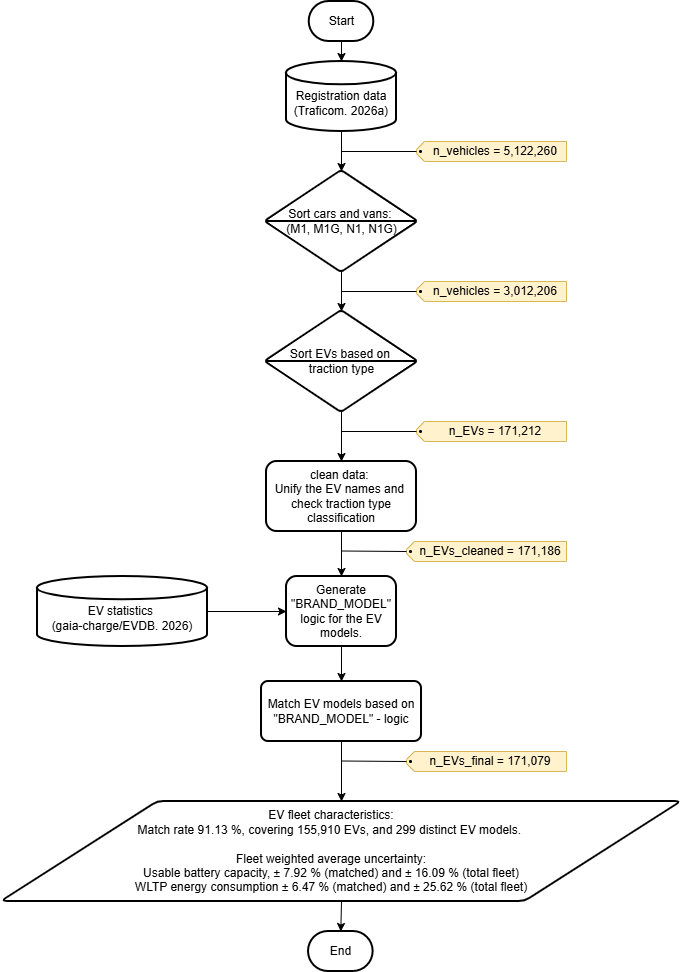

The diagram above was exported from draw.io. Its source (the exported page's mxGraphModel, read from the mxfile embedded in the PNG):
<mxGraphModel dx="1355" dy="729" grid="1" gridSize="10" guides="1" tooltips="1" connect="1" arrows="1" fold="1" page="1" pageScale="1" pageWidth="827" pageHeight="1169" math="0" shadow="0">
  <root>
    <mxCell id="0" />
    <mxCell id="1" parent="0" />
    <mxCell id="DZHGl7l6YUHLXPk3KaYf-1" parent="1" style="strokeWidth=2;html=1;shape=mxgraph.flowchart.database;whiteSpace=wrap;verticalAlign=middle;labelPosition=center;verticalLabelPosition=middle;align=center;labelBorderColor=none;labelBackgroundColor=none;" value="&lt;div&gt;&lt;br&gt;&lt;/div&gt;Registration data (Traficom. 2026a)" vertex="1">
      <mxGeometry height="70" width="110" x="359" y="80" as="geometry" />
    </mxCell>
    <mxCell id="DZHGl7l6YUHLXPk3KaYf-12" edge="1" parent="1" source="DZHGl7l6YUHLXPk3KaYf-2" style="edgeStyle=orthogonalEdgeStyle;rounded=0;orthogonalLoop=1;jettySize=auto;html=1;exitX=0.5;exitY=1;exitDx=0;exitDy=0;exitPerimeter=0;entryX=0.5;entryY=0;entryDx=0;entryDy=0;" target="pbG6WVjpSnxu4x37dKhF-12">
      <mxGeometry relative="1" as="geometry">
        <mxPoint x="414" y="547" as="targetPoint" />
      </mxGeometry>
    </mxCell>
    <mxCell id="DZHGl7l6YUHLXPk3KaYf-2" parent="1" style="verticalLabelPosition=middle;verticalAlign=middle;html=1;shape=mxgraph.flowchart.sort;labelPosition=center;align=center;strokeWidth=2;" value="Sort EVs based on&amp;nbsp;&lt;div&gt;traction type&lt;/div&gt;" vertex="1">
      <mxGeometry height="100" width="150" x="339" y="330" as="geometry" />
    </mxCell>
    <mxCell id="DZHGl7l6YUHLXPk3KaYf-4" edge="1" parent="1" source="DZHGl7l6YUHLXPk3KaYf-1" style="edgeStyle=orthogonalEdgeStyle;rounded=0;orthogonalLoop=1;jettySize=auto;html=1;exitX=0.5;exitY=1;exitDx=0;exitDy=0;exitPerimeter=0;entryX=0.5;entryY=0;entryDx=0;entryDy=0;entryPerimeter=0;" target="FIxt_AoI_1ot7jI8PBR0-1">
      <mxGeometry relative="1" as="geometry">
        <mxPoint x="414" y="165" as="targetPoint" />
      </mxGeometry>
    </mxCell>
    <mxCell id="DZHGl7l6YUHLXPk3KaYf-6" edge="1" parent="1" source="pbG6WVjpSnxu4x37dKhF-2" style="edgeStyle=orthogonalEdgeStyle;rounded=0;orthogonalLoop=1;jettySize=auto;html=1;exitX=0.5;exitY=1;exitDx=0;exitDy=0;exitPerimeter=0;entryX=0.5;entryY=0;entryDx=0;entryDy=0;entryPerimeter=0;" target="DZHGl7l6YUHLXPk3KaYf-1">
      <mxGeometry relative="1" as="geometry">
        <mxPoint x="414" y="70" as="sourcePoint" />
      </mxGeometry>
    </mxCell>
    <mxCell id="FIxt_AoI_1ot7jI8PBR0-10" edge="1" parent="1" source="pbG6WVjpSnxu4x37dKhF-12" style="edgeStyle=orthogonalEdgeStyle;rounded=0;orthogonalLoop=1;jettySize=auto;html=1;exitX=0.5;exitY=1;exitDx=0;exitDy=0;entryX=0.5;entryY=0;entryDx=0;entryDy=0;" target="pbG6WVjpSnxu4x37dKhF-16">
      <mxGeometry relative="1" x="-0.7908" as="geometry">
        <mxPoint x="414" y="622" as="sourcePoint" />
        <mxPoint x="414" y="600" as="targetPoint" />
      </mxGeometry>
    </mxCell>
    <mxCell id="pbG6WVjpSnxu4x37dKhF-26" edge="1" parent="1" source="DZHGl7l6YUHLXPk3KaYf-15" style="edgeStyle=orthogonalEdgeStyle;rounded=0;orthogonalLoop=1;jettySize=auto;html=1;exitX=1;exitY=0.5;exitDx=0;exitDy=0;exitPerimeter=0;entryX=0;entryY=0.5;entryDx=0;entryDy=0;defaultLabelBackgroundColor=page;" target="pbG6WVjpSnxu4x37dKhF-16">
      <mxGeometry relative="1" as="geometry" />
    </mxCell>
    <mxCell id="DZHGl7l6YUHLXPk3KaYf-15" parent="1" style="strokeWidth=2;html=1;shape=mxgraph.flowchart.database;whiteSpace=wrap;verticalAlign=middle;" value="&lt;div&gt;&lt;br&gt;&lt;/div&gt;&lt;div&gt;&lt;span style=&quot;background-color: transparent; color: light-dark(rgb(0, 0, 0), rgb(255, 255, 255));&quot;&gt;EV statistics&amp;nbsp;&lt;/span&gt;&lt;/div&gt;&lt;div&gt;&lt;span style=&quot;background-color: transparent; color: light-dark(rgb(0, 0, 0), rgb(255, 255, 255));&quot;&gt;(gaia-charge/EVDB. 2026)&lt;/span&gt;&lt;/div&gt;" vertex="1">
      <mxGeometry height="70" width="170" x="110" y="595" as="geometry" />
    </mxCell>
    <mxCell id="DZHGl7l6YUHLXPk3KaYf-24" parent="1" style="rounded=1;whiteSpace=wrap;html=1;absoluteArcSize=1;arcSize=14;strokeWidth=2;" value="Match EV models based on &quot;BRAND_MODEL&quot; - logic" vertex="1">
      <mxGeometry height="60" width="160" x="334" y="700" as="geometry" />
    </mxCell>
    <mxCell id="DZHGl7l6YUHLXPk3KaYf-30" edge="1" parent="1" source="DZHGl7l6YUHLXPk3KaYf-24" style="edgeStyle=orthogonalEdgeStyle;rounded=0;orthogonalLoop=1;jettySize=auto;html=1;exitX=0.5;exitY=1;exitDx=0;exitDy=0;entryX=0.5;entryY=0;entryDx=0;entryDy=0;" target="pbG6WVjpSnxu4x37dKhF-23">
      <mxGeometry relative="1" as="geometry" />
    </mxCell>
    <mxCell id="FIxt_AoI_1ot7jI8PBR0-3" edge="1" parent="1" source="FIxt_AoI_1ot7jI8PBR0-1" style="edgeStyle=orthogonalEdgeStyle;rounded=0;orthogonalLoop=1;jettySize=auto;html=1;exitX=0.5;exitY=1;exitDx=0;exitDy=0;exitPerimeter=0;" target="DZHGl7l6YUHLXPk3KaYf-2">
      <mxGeometry relative="1" as="geometry" />
    </mxCell>
    <mxCell id="FIxt_AoI_1ot7jI8PBR0-1" parent="1" style="verticalLabelPosition=middle;verticalAlign=middle;html=1;shape=mxgraph.flowchart.sort;labelPosition=center;align=center;strokeWidth=2;" value="Sort cars and vans:&amp;nbsp;&lt;div&gt;(M1, M1G, N1, N1G)&lt;/div&gt;" vertex="1">
      <mxGeometry height="100" width="150" x="339" y="190" as="geometry" />
    </mxCell>
    <mxCell id="FIxt_AoI_1ot7jI8PBR0-11" edge="1" parent="1" source="pbG6WVjpSnxu4x37dKhF-16" style="edgeStyle=orthogonalEdgeStyle;rounded=0;orthogonalLoop=1;jettySize=auto;html=1;exitX=0.5;exitY=1;exitDx=0;exitDy=0;entryX=0.5;entryY=0;entryDx=0;entryDy=0;" target="DZHGl7l6YUHLXPk3KaYf-24">
      <mxGeometry relative="1" as="geometry">
        <mxPoint x="414" y="755" as="sourcePoint" />
        <mxPoint x="350" y="910" as="targetPoint" />
      </mxGeometry>
    </mxCell>
    <mxCell id="pbG6WVjpSnxu4x37dKhF-1" parent="1" style="strokeWidth=2;html=1;shape=mxgraph.flowchart.terminator;whiteSpace=wrap;" value="End" vertex="1">
      <mxGeometry height="40" width="64.64" x="381" y="950" as="geometry" />
    </mxCell>
    <mxCell id="pbG6WVjpSnxu4x37dKhF-2" parent="1" style="strokeWidth=2;html=1;shape=mxgraph.flowchart.terminator;whiteSpace=wrap;" value="Start" vertex="1">
      <mxGeometry height="40" width="64.64" x="381.68999999999994" y="20" as="geometry" />
    </mxCell>
    <mxCell id="pbG6WVjpSnxu4x37dKhF-3" parent="1" style="shape=gitTag;tabSize=8;tabInset=4;holeSize=1;whiteSpace=wrap;html=1;fillColor=#fff2cc;strokeColor=#d6b656;" value="n_vehicles = 5,122,260" vertex="1">
      <mxGeometry height="20" width="150" x="489.00000000000006" y="160" as="geometry" />
    </mxCell>
    <mxCell id="pbG6WVjpSnxu4x37dKhF-7" edge="1" parent="1" style="endArrow=none;html=1;rounded=0;defaultLabelBackgroundColor=page;entryX=0;entryY=0.5;entryDx=0;entryDy=0;" target="pbG6WVjpSnxu4x37dKhF-3" value="">
      <mxGeometry height="50" relative="1" width="50" as="geometry">
        <mxPoint x="414" y="170" as="sourcePoint" />
        <mxPoint x="454" y="169" as="targetPoint" />
      </mxGeometry>
    </mxCell>
    <mxCell id="pbG6WVjpSnxu4x37dKhF-8" parent="1" style="shape=gitTag;tabSize=8;tabInset=4;holeSize=1;whiteSpace=wrap;html=1;fillColor=#fff2cc;strokeColor=#d6b656;" value="n_vehicles = 3,012,206" vertex="1">
      <mxGeometry height="20" width="150" x="489" y="300" as="geometry" />
    </mxCell>
    <mxCell id="pbG6WVjpSnxu4x37dKhF-9" edge="1" parent="1" style="endArrow=none;html=1;rounded=0;defaultLabelBackgroundColor=page;entryX=0;entryY=0.5;entryDx=0;entryDy=0;" target="pbG6WVjpSnxu4x37dKhF-8" value="">
      <mxGeometry height="50" relative="1" width="50" as="geometry">
        <mxPoint x="414" y="310" as="sourcePoint" />
        <mxPoint x="446" y="310" as="targetPoint" />
      </mxGeometry>
    </mxCell>
    <mxCell id="pbG6WVjpSnxu4x37dKhF-10" parent="1" style="shape=gitTag;tabSize=8;tabInset=4;holeSize=1;whiteSpace=wrap;html=1;fillColor=#fff2cc;strokeColor=#d6b656;align=center;" value="n_EVs = 171,212" vertex="1">
      <mxGeometry height="20" width="150" x="489" y="440" as="geometry" />
    </mxCell>
    <mxCell id="pbG6WVjpSnxu4x37dKhF-11" edge="1" parent="1" style="endArrow=none;html=1;rounded=0;defaultLabelBackgroundColor=page;entryX=0;entryY=0.5;entryDx=0;entryDy=0;" target="pbG6WVjpSnxu4x37dKhF-10" value="">
      <mxGeometry height="50" relative="1" width="50" as="geometry">
        <mxPoint x="414" y="450" as="sourcePoint" />
        <mxPoint x="446" y="450" as="targetPoint" />
      </mxGeometry>
    </mxCell>
    <mxCell id="pbG6WVjpSnxu4x37dKhF-12" parent="1" style="rounded=1;whiteSpace=wrap;html=1;roundedPerimeter=1;strokeWidth=2;" value="clean data:&amp;nbsp;&lt;div&gt;Unify the EV names and&amp;nbsp;&lt;/div&gt;&lt;div&gt;check traction type classification&lt;/div&gt;" vertex="1">
      <mxGeometry height="70" width="150" x="339" y="480" as="geometry" />
    </mxCell>
    <mxCell id="pbG6WVjpSnxu4x37dKhF-14" parent="1" style="shape=gitTag;tabSize=8;tabInset=4;holeSize=1;whiteSpace=wrap;html=1;fillColor=#fff2cc;strokeColor=#d6b656;" value="n_EVs_cleaned = 171,186" vertex="1">
      <mxGeometry height="20" width="160" x="479" y="560" as="geometry" />
    </mxCell>
    <mxCell id="pbG6WVjpSnxu4x37dKhF-15" edge="1" parent="1" style="endArrow=none;html=1;rounded=0;defaultLabelBackgroundColor=page;entryX=0;entryY=0.5;entryDx=0;entryDy=0;" target="pbG6WVjpSnxu4x37dKhF-14" value="">
      <mxGeometry height="50" relative="1" width="50" as="geometry">
        <mxPoint x="414" y="569.5" as="sourcePoint" />
        <mxPoint x="446" y="569.5" as="targetPoint" />
      </mxGeometry>
    </mxCell>
    <mxCell id="pbG6WVjpSnxu4x37dKhF-16" parent="1" style="rounded=1;whiteSpace=wrap;html=1;roundedPerimeter=1;strokeWidth=2;" value="Generate &quot;BRAND_MODEL&quot; logic for the EV models." vertex="1">
      <mxGeometry height="70" width="110" x="359.01" y="595" as="geometry" />
    </mxCell>
    <mxCell id="pbG6WVjpSnxu4x37dKhF-23" parent="1" style="shape=parallelogram;html=1;strokeWidth=2;perimeter=parallelogramPerimeter;whiteSpace=wrap;rounded=1;arcSize=12;size=0.23;spacingLeft=0;spacingRight=20;align=center;" value="&lt;div style=&quot;&quot;&gt;&lt;div&gt;EV fleet characteristics:&lt;/div&gt;&lt;div&gt;&lt;span style=&quot;background-color: transparent; color: light-dark(rgb(0, 0, 0), rgb(255, 255, 255));&quot;&gt;Match rate 91.13 %, covering&amp;nbsp;&lt;/span&gt;&lt;span style=&quot;background-color: transparent; color: light-dark(rgb(0, 0, 0), rgb(255, 255, 255));&quot;&gt;155,910&lt;/span&gt;&lt;span style=&quot;background-color: transparent; color: light-dark(rgb(0, 0, 0), rgb(255, 255, 255));&quot;&gt;&amp;nbsp;EVs, and 299 distinct EV models.&amp;nbsp;&lt;/span&gt;&lt;/div&gt;&lt;div&gt;&lt;span style=&quot;background-color: transparent; color: light-dark(rgb(0, 0, 0), rgb(255, 255, 255));&quot;&gt;&amp;nbsp;&lt;/span&gt;&lt;/div&gt;&lt;div&gt;Fleet weighted average uncertainty:&lt;/div&gt;&lt;div&gt;Usable battery capacity, &lt;span style=&quot;background-color: transparent; color: light-dark(rgb(0, 0, 0), rgb(255, 255, 255));&quot;&gt;± &lt;/span&gt;&lt;span style=&quot;background-color: transparent; color: light-dark(rgb(0, 0, 0), rgb(255, 255, 255));&quot;&gt;7.92 % (matched) and &lt;/span&gt;&lt;span style=&quot;background-color: transparent; color: light-dark(rgb(0, 0, 0), rgb(255, 255, 255));&quot;&gt;± &lt;/span&gt;&lt;span style=&quot;background-color: transparent; color: light-dark(rgb(0, 0, 0), rgb(255, 255, 255));&quot;&gt;16.09 % (total fleet)&lt;/span&gt;&lt;/div&gt;&lt;div&gt;WLTP energy consumption &lt;span style=&quot;background-color: transparent; color: light-dark(rgb(0, 0, 0), rgb(255, 255, 255));&quot;&gt;± 6&lt;/span&gt;&lt;span style=&quot;background-color: transparent; color: light-dark(rgb(0, 0, 0), rgb(255, 255, 255));&quot;&gt;.47 % (matched) and &lt;/span&gt;&lt;span style=&quot;background-color: transparent; color: light-dark(rgb(0, 0, 0), rgb(255, 255, 255));&quot;&gt;± 25.62&lt;/span&gt;&lt;span style=&quot;background-color: transparent; color: light-dark(rgb(0, 0, 0), rgb(255, 255, 255));&quot;&gt; % (total fleet)&lt;/span&gt;&lt;/div&gt;&lt;/div&gt;" vertex="1">
      <mxGeometry height="100" width="680" x="74" y="820" as="geometry" />
    </mxCell>
    <mxCell id="pbG6WVjpSnxu4x37dKhF-24" parent="1" style="shape=gitTag;tabSize=8;tabInset=4;holeSize=1;whiteSpace=wrap;html=1;fillColor=#fff2cc;strokeColor=#d6b656;" value="&lt;span style=&quot;color: light-dark(rgb(0, 0, 0), rgb(255, 255, 255)); background-color: transparent;&quot;&gt;n_EVs_final = &lt;/span&gt;&lt;span style=&quot;background-color: transparent;&quot;&gt;171,079&lt;/span&gt;" vertex="1">
      <mxGeometry height="20" width="160" x="479" y="770" as="geometry" />
    </mxCell>
    <mxCell id="pbG6WVjpSnxu4x37dKhF-25" edge="1" parent="1" style="endArrow=none;html=1;rounded=0;defaultLabelBackgroundColor=page;entryX=0;entryY=0.5;entryDx=0;entryDy=0;" target="pbG6WVjpSnxu4x37dKhF-24" value="">
      <mxGeometry height="50" relative="1" width="50" as="geometry">
        <mxPoint x="414" y="779.5" as="sourcePoint" />
        <mxPoint x="479" y="780" as="targetPoint" />
      </mxGeometry>
    </mxCell>
    <mxCell id="pbG6WVjpSnxu4x37dKhF-27" edge="1" parent="1" source="pbG6WVjpSnxu4x37dKhF-23" style="edgeStyle=orthogonalEdgeStyle;rounded=0;orthogonalLoop=1;jettySize=auto;html=1;exitX=0.5;exitY=1;exitDx=0;exitDy=0;entryX=0.5;entryY=0;entryDx=0;entryDy=0;entryPerimeter=0;defaultLabelBackgroundColor=page;" target="pbG6WVjpSnxu4x37dKhF-1">
      <mxGeometry relative="1" as="geometry" />
    </mxCell>
  </root>
</mxGraphModel>